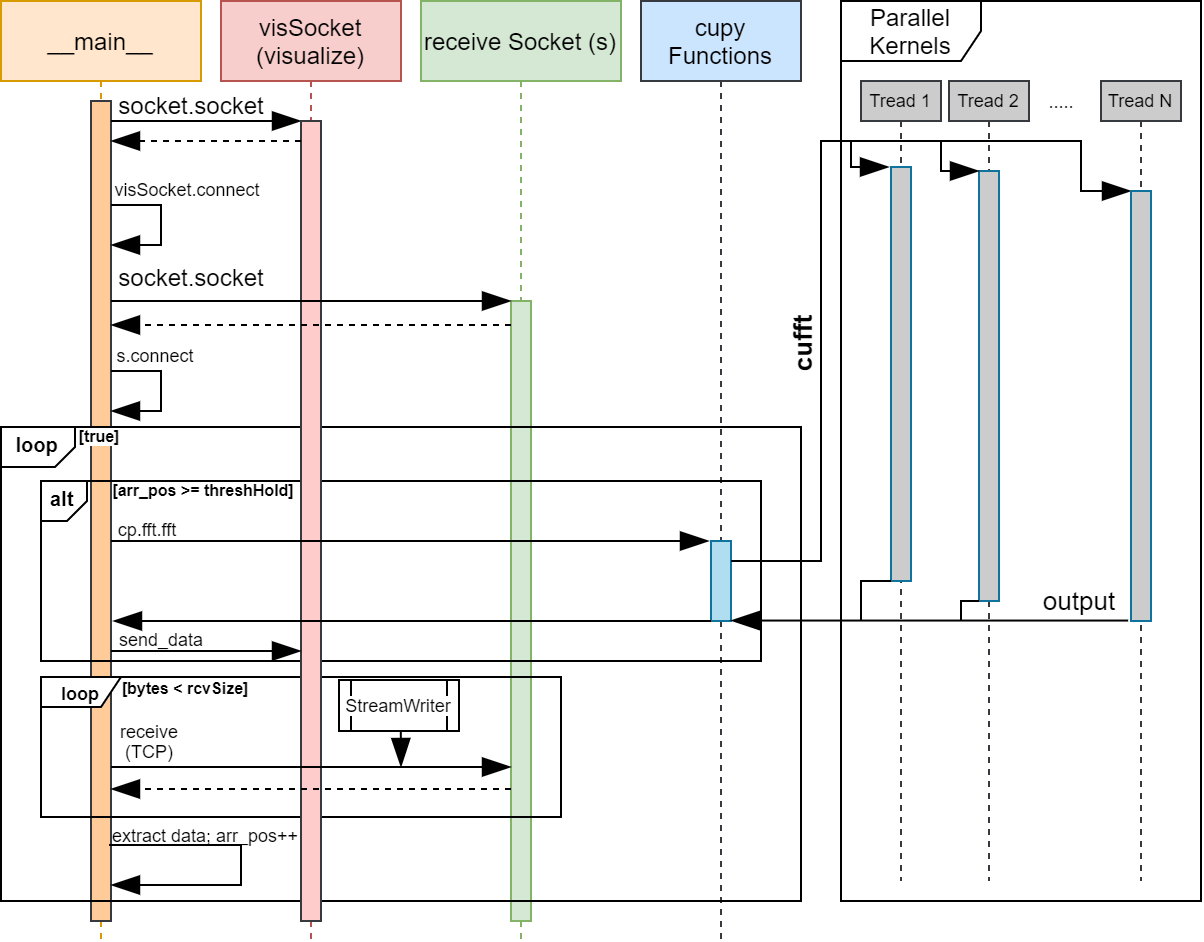

The diagram above was exported from draw.io. Its source (the exported page's mxGraphModel, read from the mxfile embedded in the PNG):
<mxGraphModel dx="790" dy="423" grid="1" gridSize="10" guides="1" tooltips="1" connect="1" arrows="1" fold="1" page="1" pageScale="1" pageWidth="827" pageHeight="1169" math="0" shadow="0">
  <root>
    <mxCell id="0" />
    <mxCell id="1" parent="0" />
    <mxCell id="wzHE7Mpg8KF_xY-FJJas-1" value="cupy&#10;Functions" style="shape=umlLifeline;perimeter=lifelinePerimeter;container=1;collapsible=0;recursiveResize=0;rounded=0;shadow=0;strokeWidth=1;fillColor=#cce5ff;strokeColor=#36393d;" parent="1" vertex="1">
      <mxGeometry x="360" y="50" width="80" height="470" as="geometry" />
    </mxCell>
    <mxCell id="wzHE7Mpg8KF_xY-FJJas-2" value="" style="points=[];perimeter=orthogonalPerimeter;rounded=0;shadow=0;strokeWidth=1;fillColor=#b1ddf0;strokeColor=#10739e;" parent="wzHE7Mpg8KF_xY-FJJas-1" vertex="1">
      <mxGeometry x="35" y="270" width="10" height="40" as="geometry" />
    </mxCell>
    <mxCell id="wzHE7Mpg8KF_xY-FJJas-3" value="receive Socket (s)" style="shape=umlLifeline;perimeter=lifelinePerimeter;container=1;collapsible=0;recursiveResize=0;rounded=0;shadow=0;strokeWidth=1;fillColor=#d5e8d4;strokeColor=#82b366;" parent="1" vertex="1">
      <mxGeometry x="250" y="50" width="100" height="470" as="geometry" />
    </mxCell>
    <mxCell id="wzHE7Mpg8KF_xY-FJJas-4" value="" style="points=[];perimeter=orthogonalPerimeter;rounded=0;shadow=0;strokeWidth=1;fillColor=#d5e8d4;strokeColor=#82b366;" parent="wzHE7Mpg8KF_xY-FJJas-3" vertex="1">
      <mxGeometry x="45" y="150" width="10" height="310" as="geometry" />
    </mxCell>
    <mxCell id="wzHE7Mpg8KF_xY-FJJas-7" value="__main__" style="shape=umlLifeline;perimeter=lifelinePerimeter;container=1;collapsible=0;recursiveResize=0;rounded=0;shadow=0;strokeWidth=1;fillColor=#ffe6cc;strokeColor=#d79b00;" parent="1" vertex="1">
      <mxGeometry x="40" y="50" width="100" height="470" as="geometry" />
    </mxCell>
    <mxCell id="wzHE7Mpg8KF_xY-FJJas-8" value="" style="points=[];perimeter=orthogonalPerimeter;rounded=0;shadow=0;strokeWidth=1;fillColor=#ffcc99;strokeColor=#36393d;" parent="wzHE7Mpg8KF_xY-FJJas-7" vertex="1">
      <mxGeometry x="45" y="50" width="10" height="410" as="geometry" />
    </mxCell>
    <mxCell id="_b3W7yR81ER6CAeoE5-x-13" value="" style="endArrow=blockThin;endFill=1;endSize=12;html=1;rounded=0;" parent="wzHE7Mpg8KF_xY-FJJas-7" edge="1">
      <mxGeometry width="160" relative="1" as="geometry">
        <mxPoint x="55" y="102" as="sourcePoint" />
        <mxPoint x="55" y="122" as="targetPoint" />
        <Array as="points">
          <mxPoint x="80" y="102" />
          <mxPoint x="80" y="122" />
        </Array>
      </mxGeometry>
    </mxCell>
    <mxCell id="wzHE7Mpg8KF_xY-FJJas-10" value="visSocket&#10;(visualize)" style="shape=umlLifeline;perimeter=lifelinePerimeter;container=1;collapsible=0;recursiveResize=0;rounded=0;shadow=0;strokeWidth=1;fillColor=#f8cecc;strokeColor=#b85450;" parent="1" vertex="1">
      <mxGeometry x="150" y="50" width="90" height="470" as="geometry" />
    </mxCell>
    <mxCell id="_b3W7yR81ER6CAeoE5-x-33" value="loop" style="shape=umlFrame;whiteSpace=wrap;html=1;fontSize=9;width=40;height=15;fontStyle=1" parent="wzHE7Mpg8KF_xY-FJJas-10" vertex="1">
      <mxGeometry x="-90" y="338" width="260" height="70" as="geometry" />
    </mxCell>
    <mxCell id="_b3W7yR81ER6CAeoE5-x-17" value="&lt;p style=&quot;margin: 0px ; margin-top: 4px ; margin-left: 5px ; text-align: left&quot;&gt;&lt;b&gt;&amp;nbsp;loop&lt;/b&gt;&lt;/p&gt;" style="html=1;shape=mxgraph.sysml.package;overflow=fill;labelX=37.22;align=left;spacingLeft=5;verticalAlign=top;spacingTop=-3;fontSize=10;labelBackgroundColor=none;fillColor=none;" parent="wzHE7Mpg8KF_xY-FJJas-10" vertex="1">
      <mxGeometry x="-110" y="213" width="400" height="237" as="geometry" />
    </mxCell>
    <mxCell id="_b3W7yR81ER6CAeoE5-x-6" value="" style="endArrow=blockThin;endFill=1;endSize=12;html=1;rounded=0;" parent="wzHE7Mpg8KF_xY-FJJas-10" source="wzHE7Mpg8KF_xY-FJJas-8" edge="1">
      <mxGeometry width="160" relative="1" as="geometry">
        <mxPoint x="-50" y="60" as="sourcePoint" />
        <mxPoint x="40" y="60" as="targetPoint" />
      </mxGeometry>
    </mxCell>
    <mxCell id="_b3W7yR81ER6CAeoE5-x-21" value="&lt;p style=&quot;margin: 0px ; margin-top: 4px ; margin-left: 5px ; text-align: left&quot;&gt;&lt;b&gt;alt&lt;/b&gt;&lt;/p&gt;" style="html=1;shape=mxgraph.sysml.package;overflow=fill;labelX=23.95;align=left;spacingLeft=5;verticalAlign=top;spacingTop=-3;fontSize=10;labelBackgroundColor=none;fillColor=none;" parent="wzHE7Mpg8KF_xY-FJJas-10" vertex="1">
      <mxGeometry x="-90" y="240" width="360" height="90" as="geometry" />
    </mxCell>
    <mxCell id="wzHE7Mpg8KF_xY-FJJas-11" value="" style="points=[];perimeter=orthogonalPerimeter;rounded=0;shadow=0;strokeWidth=1;fillColor=#ffcccc;strokeColor=#36393d;" parent="wzHE7Mpg8KF_xY-FJJas-10" vertex="1">
      <mxGeometry x="40" y="60" width="10" height="400" as="geometry" />
    </mxCell>
    <mxCell id="wzHE7Mpg8KF_xY-FJJas-29" value="StreamWriter" style="shape=process;whiteSpace=wrap;html=1;backgroundOutline=1;labelBackgroundColor=default;fontSize=9;" parent="wzHE7Mpg8KF_xY-FJJas-10" vertex="1">
      <mxGeometry x="59" y="339.5" width="60" height="25.5" as="geometry" />
    </mxCell>
    <mxCell id="_b3W7yR81ER6CAeoE5-x-30" value="" style="endArrow=blockThin;endFill=1;endSize=12;html=1;rounded=0;fontSize=9;exitX=0.565;exitY=1;exitDx=0;exitDy=0;exitPerimeter=0;" parent="wzHE7Mpg8KF_xY-FJJas-10" edge="1">
      <mxGeometry width="160" relative="1" as="geometry">
        <mxPoint x="89.89999999999998" y="365" as="sourcePoint" />
        <mxPoint x="90" y="383" as="targetPoint" />
      </mxGeometry>
    </mxCell>
    <mxCell id="_b3W7yR81ER6CAeoE5-x-31" value="receive&lt;br&gt;(TCP)" style="text;html=1;align=center;verticalAlign=middle;resizable=0;points=[];autosize=1;strokeColor=none;fillColor=none;fontSize=9;" parent="wzHE7Mpg8KF_xY-FJJas-10" vertex="1">
      <mxGeometry x="-56" y="354.5" width="40" height="30" as="geometry" />
    </mxCell>
    <mxCell id="_b3W7yR81ER6CAeoE5-x-35" value="" style="endArrow=blockThin;endFill=1;endSize=12;html=1;rounded=0;fontSize=9;" parent="wzHE7Mpg8KF_xY-FJJas-10" edge="1">
      <mxGeometry width="160" relative="1" as="geometry">
        <mxPoint x="-56" y="422" as="sourcePoint" />
        <mxPoint x="-55" y="442" as="targetPoint" />
        <Array as="points">
          <mxPoint x="10" y="422" />
          <mxPoint x="10" y="442" />
        </Array>
      </mxGeometry>
    </mxCell>
    <mxCell id="_b3W7yR81ER6CAeoE5-x-36" value="extract data; arr_pos++" style="text;html=1;align=center;verticalAlign=middle;resizable=0;points=[];autosize=1;strokeColor=none;fillColor=none;fontSize=9;" parent="wzHE7Mpg8KF_xY-FJJas-10" vertex="1">
      <mxGeometry x="-63" y="407" width="110" height="20" as="geometry" />
    </mxCell>
    <mxCell id="_b3W7yR81ER6CAeoE5-x-37" value="" style="endArrow=blockThin;endFill=1;endSize=12;html=1;rounded=0;fontSize=9;" parent="wzHE7Mpg8KF_xY-FJJas-10" source="wzHE7Mpg8KF_xY-FJJas-8" edge="1">
      <mxGeometry width="160" relative="1" as="geometry">
        <mxPoint x="-52" y="270" as="sourcePoint" />
        <mxPoint x="244" y="270" as="targetPoint" />
      </mxGeometry>
    </mxCell>
    <mxCell id="_b3W7yR81ER6CAeoE5-x-5" value="Parallel Kernels" style="shape=umlFrame;whiteSpace=wrap;html=1;width=70;height=30;" parent="1" vertex="1">
      <mxGeometry x="460" y="50" width="180" height="450" as="geometry" />
    </mxCell>
    <mxCell id="_b3W7yR81ER6CAeoE5-x-7" value="socket.socket" style="text;html=1;align=center;verticalAlign=middle;resizable=0;points=[];autosize=1;strokeColor=none;fillColor=none;" parent="1" vertex="1">
      <mxGeometry x="90" y="92" width="90" height="20" as="geometry" />
    </mxCell>
    <mxCell id="_b3W7yR81ER6CAeoE5-x-10" value="socket.socket" style="text;html=1;align=center;verticalAlign=middle;resizable=0;points=[];autosize=1;strokeColor=none;fillColor=none;" parent="1" vertex="1">
      <mxGeometry x="90" y="178" width="90" height="20" as="geometry" />
    </mxCell>
    <mxCell id="_b3W7yR81ER6CAeoE5-x-9" value="" style="endArrow=blockThin;endFill=1;endSize=12;html=1;rounded=0;" parent="1" edge="1">
      <mxGeometry width="160" relative="1" as="geometry">
        <mxPoint x="95" y="200" as="sourcePoint" />
        <mxPoint x="295" y="200" as="targetPoint" />
      </mxGeometry>
    </mxCell>
    <mxCell id="_b3W7yR81ER6CAeoE5-x-11" value="" style="endArrow=blockThin;endFill=1;endSize=12;html=1;rounded=0;dashed=1;" parent="1" edge="1">
      <mxGeometry width="160" relative="1" as="geometry">
        <mxPoint x="190" y="120" as="sourcePoint" />
        <mxPoint x="95" y="120" as="targetPoint" />
      </mxGeometry>
    </mxCell>
    <mxCell id="_b3W7yR81ER6CAeoE5-x-12" value="" style="endArrow=blockThin;endFill=1;endSize=12;html=1;rounded=0;dashed=1;" parent="1" edge="1">
      <mxGeometry width="160" relative="1" as="geometry">
        <mxPoint x="295" y="212" as="sourcePoint" />
        <mxPoint x="95" y="212" as="targetPoint" />
      </mxGeometry>
    </mxCell>
    <mxCell id="_b3W7yR81ER6CAeoE5-x-14" value="visSocket.connect" style="text;html=1;align=center;verticalAlign=middle;resizable=0;points=[];autosize=1;strokeColor=none;fillColor=none;fontSize=9;" parent="1" vertex="1">
      <mxGeometry x="88" y="134" width="90" height="20" as="geometry" />
    </mxCell>
    <mxCell id="_b3W7yR81ER6CAeoE5-x-15" value="" style="endArrow=blockThin;endFill=1;endSize=12;html=1;rounded=0;" parent="1" edge="1">
      <mxGeometry width="160" relative="1" as="geometry">
        <mxPoint x="95" y="235" as="sourcePoint" />
        <mxPoint x="95" y="255" as="targetPoint" />
        <Array as="points">
          <mxPoint x="120" y="235" />
          <mxPoint x="120" y="255" />
        </Array>
      </mxGeometry>
    </mxCell>
    <mxCell id="_b3W7yR81ER6CAeoE5-x-16" value="s.connect" style="text;html=1;align=center;verticalAlign=middle;resizable=0;points=[];autosize=1;strokeColor=none;fillColor=none;fontSize=9;" parent="1" vertex="1">
      <mxGeometry x="92" y="217" width="50" height="20" as="geometry" />
    </mxCell>
    <mxCell id="_b3W7yR81ER6CAeoE5-x-18" value="[true]" style="text;html=1;resizable=0;autosize=1;align=center;verticalAlign=middle;points=[];fillColor=none;strokeColor=none;rounded=0;fontSize=8;fontStyle=1;labelBackgroundColor=#FFFFFF;" parent="1" vertex="1">
      <mxGeometry x="69" y="258" width="40" height="20" as="geometry" />
    </mxCell>
    <mxCell id="_b3W7yR81ER6CAeoE5-x-24" value="[arr_pos &amp;gt;= threshHold]" style="text;html=1;resizable=0;autosize=1;align=center;verticalAlign=middle;points=[];fillColor=none;strokeColor=none;rounded=0;fontSize=8;fontStyle=1;labelBackgroundColor=#FFFFFF;" parent="1" vertex="1">
      <mxGeometry x="86" y="285" width="110" height="20" as="geometry" />
    </mxCell>
    <mxCell id="_b3W7yR81ER6CAeoE5-x-26" value="" style="endArrow=blockThin;endFill=1;endSize=12;html=1;rounded=0;fontSize=9;" parent="1" edge="1">
      <mxGeometry width="160" relative="1" as="geometry">
        <mxPoint x="95" y="433" as="sourcePoint" />
        <mxPoint x="295" y="433.0000000000001" as="targetPoint" />
      </mxGeometry>
    </mxCell>
    <mxCell id="_b3W7yR81ER6CAeoE5-x-28" value="" style="endArrow=blockThin;endFill=1;endSize=12;html=1;rounded=0;dashed=1;" parent="1" edge="1">
      <mxGeometry width="160" relative="1" as="geometry">
        <mxPoint x="295" y="444" as="sourcePoint" />
        <mxPoint x="95" y="444" as="targetPoint" />
      </mxGeometry>
    </mxCell>
    <mxCell id="_b3W7yR81ER6CAeoE5-x-29" value="" style="endArrow=blockThin;endFill=1;endSize=12;html=1;rounded=0;" parent="1" edge="1">
      <mxGeometry width="160" relative="1" as="geometry">
        <mxPoint x="95" y="375" as="sourcePoint" />
        <mxPoint x="190" y="375" as="targetPoint" />
      </mxGeometry>
    </mxCell>
    <mxCell id="_b3W7yR81ER6CAeoE5-x-32" value="send_data" style="text;html=1;align=center;verticalAlign=middle;resizable=0;points=[];autosize=1;strokeColor=none;fillColor=none;fontSize=9;" parent="1" vertex="1">
      <mxGeometry x="90" y="359" width="60" height="20" as="geometry" />
    </mxCell>
    <mxCell id="_b3W7yR81ER6CAeoE5-x-34" value="[bytes &amp;lt; rcvSize]" style="text;html=1;resizable=0;autosize=1;align=center;verticalAlign=middle;points=[];fillColor=none;strokeColor=none;rounded=0;fontSize=8;fontStyle=1;labelBackgroundColor=#FFFFFF;" parent="1" vertex="1">
      <mxGeometry x="92" y="384" width="80" height="20" as="geometry" />
    </mxCell>
    <mxCell id="_b3W7yR81ER6CAeoE5-x-38" value="cp.fft.fft" style="text;html=1;align=center;verticalAlign=middle;resizable=0;points=[];autosize=1;strokeColor=none;fillColor=none;fontSize=9;" parent="1" vertex="1">
      <mxGeometry x="93" y="304" width="40" height="20" as="geometry" />
    </mxCell>
    <mxCell id="_b3W7yR81ER6CAeoE5-x-39" value="Tread 1" style="shape=umlLifeline;perimeter=lifelinePerimeter;container=1;collapsible=0;recursiveResize=0;rounded=0;shadow=0;strokeWidth=1;fillColor=#CCCCCC;strokeColor=#36393d;fontSize=9;size=20;" parent="1" vertex="1">
      <mxGeometry x="470" y="90" width="40" height="400" as="geometry" />
    </mxCell>
    <mxCell id="_b3W7yR81ER6CAeoE5-x-41" value="Tread 2" style="shape=umlLifeline;perimeter=lifelinePerimeter;container=1;collapsible=0;recursiveResize=0;rounded=0;shadow=0;strokeWidth=1;fillColor=#CCCCCC;strokeColor=#36393d;fontSize=9;size=20;" parent="1" vertex="1">
      <mxGeometry x="514" y="90" width="40" height="400" as="geometry" />
    </mxCell>
    <mxCell id="_b3W7yR81ER6CAeoE5-x-42" value="Tread N" style="shape=umlLifeline;perimeter=lifelinePerimeter;container=1;collapsible=0;recursiveResize=0;rounded=0;shadow=0;strokeWidth=1;fillColor=#CCCCCC;strokeColor=#36393d;fontSize=9;size=20;" parent="1" vertex="1">
      <mxGeometry x="590" y="90" width="40" height="400" as="geometry" />
    </mxCell>
    <mxCell id="_b3W7yR81ER6CAeoE5-x-45" value="....." style="text;html=1;align=center;verticalAlign=middle;resizable=0;points=[];autosize=1;strokeColor=none;fillColor=none;fontSize=9;" parent="1" vertex="1">
      <mxGeometry x="555" y="90" width="30" height="20" as="geometry" />
    </mxCell>
    <mxCell id="_b3W7yR81ER6CAeoE5-x-46" value="" style="endArrow=blockThin;endFill=1;endSize=12;html=1;rounded=0;fontSize=9;" parent="1" target="_b3W7yR81ER6CAeoE5-x-49" edge="1">
      <mxGeometry width="160" relative="1" as="geometry">
        <mxPoint x="405" y="330" as="sourcePoint" />
        <mxPoint x="605" y="145" as="targetPoint" />
        <Array as="points">
          <mxPoint x="450" y="330" />
          <mxPoint x="450" y="120" />
          <mxPoint x="580" y="120" />
          <mxPoint x="580" y="145" />
        </Array>
      </mxGeometry>
    </mxCell>
    <mxCell id="_b3W7yR81ER6CAeoE5-x-47" value="" style="points=[];perimeter=orthogonalPerimeter;rounded=0;shadow=0;strokeWidth=1;fillColor=#CCCCCC;strokeColor=#10739e;" parent="1" vertex="1">
      <mxGeometry x="485" y="133" width="10" height="207" as="geometry" />
    </mxCell>
    <mxCell id="_b3W7yR81ER6CAeoE5-x-48" value="" style="points=[];perimeter=orthogonalPerimeter;rounded=0;shadow=0;strokeWidth=1;fillColor=#CCCCCC;strokeColor=#10739e;" parent="1" vertex="1">
      <mxGeometry x="529" y="135" width="10" height="215" as="geometry" />
    </mxCell>
    <mxCell id="_b3W7yR81ER6CAeoE5-x-49" value="" style="points=[];perimeter=orthogonalPerimeter;rounded=0;shadow=0;strokeWidth=1;fillColor=#CCCCCC;strokeColor=#10739e;" parent="1" vertex="1">
      <mxGeometry x="605" y="145" width="10" height="215" as="geometry" />
    </mxCell>
    <mxCell id="_b3W7yR81ER6CAeoE5-x-50" value="" style="endArrow=blockThin;endFill=1;endSize=12;html=1;rounded=0;fontSize=9;" parent="1" edge="1">
      <mxGeometry width="160" relative="1" as="geometry">
        <mxPoint x="510" y="120" as="sourcePoint" />
        <mxPoint x="529" y="135" as="targetPoint" />
        <Array as="points">
          <mxPoint x="510" y="135" />
        </Array>
      </mxGeometry>
    </mxCell>
    <mxCell id="_b3W7yR81ER6CAeoE5-x-51" value="" style="endArrow=blockThin;endFill=1;endSize=12;html=1;rounded=0;fontSize=9;" parent="1" edge="1">
      <mxGeometry width="160" relative="1" as="geometry">
        <mxPoint x="465" y="120" as="sourcePoint" />
        <mxPoint x="484" y="133" as="targetPoint" />
        <Array as="points">
          <mxPoint x="465" y="133" />
        </Array>
      </mxGeometry>
    </mxCell>
    <mxCell id="_b3W7yR81ER6CAeoE5-x-52" value="cufft" style="text;html=1;align=center;verticalAlign=middle;resizable=0;points=[];autosize=1;strokeColor=none;fillColor=none;fontSize=13;rotation=-90;fontStyle=1" parent="1" vertex="1">
      <mxGeometry x="421" y="212" width="40" height="20" as="geometry" />
    </mxCell>
    <mxCell id="_b3W7yR81ER6CAeoE5-x-53" value="" style="endArrow=blockThin;endFill=1;endSize=12;html=1;rounded=0;fontSize=13;exitX=-0.143;exitY=0.999;exitDx=0;exitDy=0;exitPerimeter=0;" parent="1" source="_b3W7yR81ER6CAeoE5-x-49" target="wzHE7Mpg8KF_xY-FJJas-2" edge="1">
      <mxGeometry width="160" relative="1" as="geometry">
        <mxPoint x="500" y="550" as="sourcePoint" />
        <mxPoint x="660" y="550" as="targetPoint" />
      </mxGeometry>
    </mxCell>
    <mxCell id="_b3W7yR81ER6CAeoE5-x-54" value="" style="endArrow=none;endFill=0;endSize=12;html=1;rounded=0;fontSize=13;" parent="1" source="_b3W7yR81ER6CAeoE5-x-48" edge="1">
      <mxGeometry width="160" relative="1" as="geometry">
        <mxPoint x="380" y="330" as="sourcePoint" />
        <mxPoint x="520" y="360" as="targetPoint" />
        <Array as="points">
          <mxPoint x="520" y="350" />
        </Array>
      </mxGeometry>
    </mxCell>
    <mxCell id="_b3W7yR81ER6CAeoE5-x-55" value="" style="endArrow=none;endFill=0;endSize=12;html=1;rounded=0;fontSize=13;" parent="1" source="_b3W7yR81ER6CAeoE5-x-47" edge="1">
      <mxGeometry width="160" relative="1" as="geometry">
        <mxPoint x="380" y="330" as="sourcePoint" />
        <mxPoint x="470" y="360" as="targetPoint" />
        <Array as="points">
          <mxPoint x="470" y="340" />
        </Array>
      </mxGeometry>
    </mxCell>
    <mxCell id="_b3W7yR81ER6CAeoE5-x-56" value="output" style="text;html=1;align=center;verticalAlign=middle;resizable=0;points=[];autosize=1;strokeColor=none;fillColor=none;fontSize=13;" parent="1" vertex="1">
      <mxGeometry x="554" y="340" width="50" height="20" as="geometry" />
    </mxCell>
    <mxCell id="_b3W7yR81ER6CAeoE5-x-59" value="" style="endArrow=blockThin;endFill=1;endSize=12;html=1;rounded=0;fontSize=9;" parent="1" edge="1">
      <mxGeometry width="160" relative="1" as="geometry">
        <mxPoint x="395" y="360" as="sourcePoint" />
        <mxPoint x="96" y="360" as="targetPoint" />
      </mxGeometry>
    </mxCell>
  </root>
</mxGraphModel>